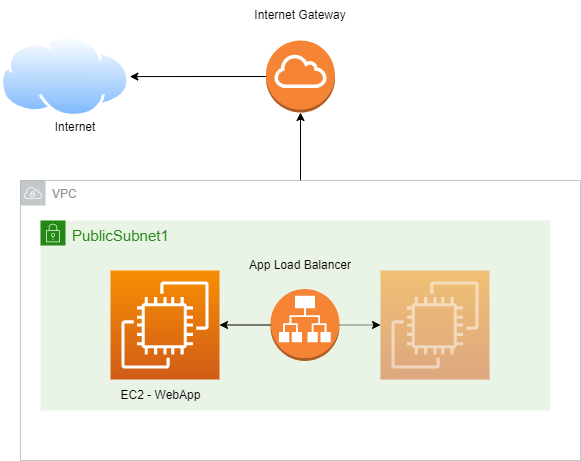

The diagram above was exported from draw.io. Its source (the exported page's mxGraphModel, read from the mxfile embedded in the PNG):
<mxGraphModel dx="1522" dy="866" grid="1" gridSize="10" guides="1" tooltips="1" connect="1" arrows="1" fold="1" page="1" pageScale="1" pageWidth="827" pageHeight="1169" math="0" shadow="0">
  <root>
    <mxCell id="0" />
    <mxCell id="1" parent="0" />
    <mxCell id="YEtR5Yxz-MoxIL19k-D8-13" value="&lt;font size=&quot;1&quot;&gt;PublicSubnet1&lt;/font&gt;" style="points=[[0,0],[0.25,0],[0.5,0],[0.75,0],[1,0],[1,0.25],[1,0.5],[1,0.75],[1,1],[0.75,1],[0.5,1],[0.25,1],[0,1],[0,0.75],[0,0.5],[0,0.25]];outlineConnect=0;gradientColor=none;html=1;whiteSpace=wrap;fontSize=12;fontStyle=0;container=1;pointerEvents=0;collapsible=0;recursiveResize=0;shape=mxgraph.aws4.group;grIcon=mxgraph.aws4.group_security_group;grStroke=0;strokeColor=#248814;fillColor=#E9F3E6;verticalAlign=top;align=left;spacingLeft=30;fontColor=#248814;dashed=0;" vertex="1" parent="1">
      <mxGeometry x="130" y="260" width="510" height="190" as="geometry" />
    </mxCell>
    <mxCell id="YEtR5Yxz-MoxIL19k-D8-14" value="" style="sketch=0;points=[[0,0,0],[0.25,0,0],[0.5,0,0],[0.75,0,0],[1,0,0],[0,1,0],[0.25,1,0],[0.5,1,0],[0.75,1,0],[1,1,0],[0,0.25,0],[0,0.5,0],[0,0.75,0],[1,0.25,0],[1,0.5,0],[1,0.75,0]];outlineConnect=0;fontColor=#232F3E;gradientColor=#F78E04;gradientDirection=north;fillColor=#D05C17;strokeColor=#ffffff;dashed=0;verticalLabelPosition=bottom;verticalAlign=top;align=center;html=1;fontSize=12;fontStyle=0;aspect=fixed;shape=mxgraph.aws4.resourceIcon;resIcon=mxgraph.aws4.ec2;" vertex="1" parent="YEtR5Yxz-MoxIL19k-D8-13">
      <mxGeometry x="70" y="50" width="109" height="109" as="geometry" />
    </mxCell>
    <mxCell id="YEtR5Yxz-MoxIL19k-D8-16" value="" style="outlineConnect=0;dashed=0;verticalLabelPosition=bottom;verticalAlign=top;align=center;html=1;shape=mxgraph.aws3.application_load_balancer;fillColor=#F58534;gradientColor=none;" vertex="1" parent="YEtR5Yxz-MoxIL19k-D8-13">
      <mxGeometry x="230" y="68.5" width="69" height="72" as="geometry" />
    </mxCell>
    <mxCell id="YEtR5Yxz-MoxIL19k-D8-23" style="edgeStyle=orthogonalEdgeStyle;rounded=0;orthogonalLoop=1;jettySize=auto;html=1;" edge="1" parent="YEtR5Yxz-MoxIL19k-D8-13" source="YEtR5Yxz-MoxIL19k-D8-16" target="YEtR5Yxz-MoxIL19k-D8-14">
      <mxGeometry relative="1" as="geometry" />
    </mxCell>
    <mxCell id="YEtR5Yxz-MoxIL19k-D8-15" value="" style="sketch=0;points=[[0,0,0],[0.25,0,0],[0.5,0,0],[0.75,0,0],[1,0,0],[0,1,0],[0.25,1,0],[0.5,1,0],[0.75,1,0],[1,1,0],[0,0.25,0],[0,0.5,0],[0,0.75,0],[1,0.25,0],[1,0.5,0],[1,0.75,0]];outlineConnect=0;fontColor=#232F3E;gradientColor=#F78E04;gradientDirection=north;fillColor=#D05C17;strokeColor=#ffffff;dashed=0;verticalLabelPosition=bottom;verticalAlign=top;align=center;html=1;fontSize=12;fontStyle=0;aspect=fixed;shape=mxgraph.aws4.resourceIcon;resIcon=mxgraph.aws4.ec2;opacity=50;" vertex="1" parent="1">
      <mxGeometry x="470" y="310" width="109" height="109" as="geometry" />
    </mxCell>
    <mxCell id="YEtR5Yxz-MoxIL19k-D8-21" style="edgeStyle=orthogonalEdgeStyle;rounded=0;orthogonalLoop=1;jettySize=auto;html=1;entryX=0;entryY=0.5;entryDx=0;entryDy=0;entryPerimeter=0;dashed=1;dashPattern=1 1;" edge="1" parent="1" source="YEtR5Yxz-MoxIL19k-D8-16" target="YEtR5Yxz-MoxIL19k-D8-15">
      <mxGeometry relative="1" as="geometry" />
    </mxCell>
    <mxCell id="YEtR5Yxz-MoxIL19k-D8-28" style="edgeStyle=orthogonalEdgeStyle;rounded=0;orthogonalLoop=1;jettySize=auto;html=1;" edge="1" parent="1" source="YEtR5Yxz-MoxIL19k-D8-24" target="YEtR5Yxz-MoxIL19k-D8-27">
      <mxGeometry relative="1" as="geometry">
        <mxPoint x="230" y="116" as="targetPoint" />
      </mxGeometry>
    </mxCell>
    <mxCell id="YEtR5Yxz-MoxIL19k-D8-24" value="" style="outlineConnect=0;dashed=0;verticalLabelPosition=bottom;verticalAlign=top;align=center;html=1;shape=mxgraph.aws3.internet_gateway;fillColor=#F58534;gradientColor=none;" vertex="1" parent="1">
      <mxGeometry x="355.5" y="80" width="69" height="72" as="geometry" />
    </mxCell>
    <mxCell id="YEtR5Yxz-MoxIL19k-D8-29" style="edgeStyle=orthogonalEdgeStyle;rounded=0;orthogonalLoop=1;jettySize=auto;html=1;entryX=0.5;entryY=1;entryDx=0;entryDy=0;entryPerimeter=0;" edge="1" parent="1" source="YEtR5Yxz-MoxIL19k-D8-25" target="YEtR5Yxz-MoxIL19k-D8-24">
      <mxGeometry relative="1" as="geometry" />
    </mxCell>
    <mxCell id="YEtR5Yxz-MoxIL19k-D8-25" value="VPC" style="sketch=0;outlineConnect=0;gradientColor=none;html=1;whiteSpace=wrap;fontSize=12;fontStyle=0;shape=mxgraph.aws4.group;grIcon=mxgraph.aws4.group_vpc;strokeColor=#879196;fillColor=none;verticalAlign=top;align=left;spacingLeft=30;fontColor=#879196;dashed=0;opacity=50;" vertex="1" parent="1">
      <mxGeometry x="110" y="220" width="560" height="280" as="geometry" />
    </mxCell>
    <mxCell id="YEtR5Yxz-MoxIL19k-D8-27" value="" style="aspect=fixed;perimeter=ellipsePerimeter;html=1;align=center;shadow=0;dashed=0;spacingTop=3;image;image=img/lib/active_directory/internet_cloud.svg;" vertex="1" parent="1">
      <mxGeometry x="90" y="75.25" width="129.37" height="81.5" as="geometry" />
    </mxCell>
    <mxCell id="YEtR5Yxz-MoxIL19k-D8-30" value="Internet" style="text;html=1;strokeColor=none;fillColor=none;align=center;verticalAlign=middle;whiteSpace=wrap;rounded=0;" vertex="1" parent="1">
      <mxGeometry x="110" y="152" width="110" height="30" as="geometry" />
    </mxCell>
    <mxCell id="YEtR5Yxz-MoxIL19k-D8-31" value="Internet Gateway" style="text;html=1;strokeColor=none;fillColor=none;align=center;verticalAlign=middle;whiteSpace=wrap;rounded=0;" vertex="1" parent="1">
      <mxGeometry x="340" y="40" width="100" height="30" as="geometry" />
    </mxCell>
    <mxCell id="YEtR5Yxz-MoxIL19k-D8-32" value="App Load Balancer" style="text;html=1;strokeColor=none;fillColor=none;align=center;verticalAlign=middle;whiteSpace=wrap;rounded=0;" vertex="1" parent="1">
      <mxGeometry x="325" y="290" width="130" height="30" as="geometry" />
    </mxCell>
    <mxCell id="YEtR5Yxz-MoxIL19k-D8-33" value="EC2 - WebApp" style="text;html=1;strokeColor=none;fillColor=none;align=center;verticalAlign=middle;whiteSpace=wrap;rounded=0;" vertex="1" parent="1">
      <mxGeometry x="190" y="420" width="120.63" height="30" as="geometry" />
    </mxCell>
  </root>
</mxGraphModel>